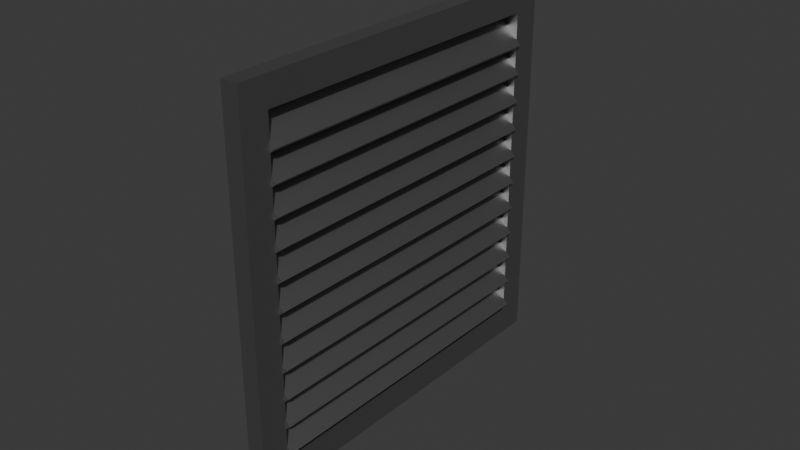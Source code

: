 # Source: vente.blend  (saved by Blender 4.2.66; exported with 4.5.12 LTS)
import bpy
from mathutils import Matrix  # noqa: F401  (used for matrix-valued properties, if any)

bpy.ops.wm.read_factory_settings(use_empty=True)
scene = bpy.context.scene
scene.name = 'Scene'

# ---- collections
col_collection = bpy.data.collections.new('Collection'); scene.collection.children.link(col_collection)

# ---- materials (node trees are filled in below, after node groups)
mat_m_tal = bpy.data.materials.new('Métal')
mat_m_tal.alpha_threshold = 0.0
mat_m_tal.roughness = 0.5
mat_m_tal.line_color = (0.0, 0.0, 0.0, 1.0)
mat_noir = bpy.data.materials.new('Noir')

# ---- material node trees
mat_m_tal.use_nodes = True; mat_m_tal.node_tree.nodes.clear()
_N = mat_m_tal.node_tree.nodes; _L = mat_m_tal.node_tree.links
n0 = _N.new('ShaderNodeOutputMaterial'); n0.name = 'Material Output'; n0.location = (300, 300)
n1 = _N.new('ShaderNodeBsdfPrincipled'); n1.name = 'Principled BSDF'; n1.location = (10, 300)
n1.inputs[0].default_value = (0.3555, 0.3555, 0.3555, 1.0)
n1.inputs[1].default_value = 1.0
n1.inputs[3].default_value = 1.45
_L.new(n1.outputs[0], n0.inputs[0])
n0.is_active_output = True
mat_noir.use_nodes = True; mat_noir.node_tree.nodes.clear()
_N = mat_noir.node_tree.nodes; _L = mat_noir.node_tree.links
n0 = _N.new('ShaderNodeBsdfPrincipled'); n0.name = 'Principled BSDF'; n0.location = (10, 300)
n0.inputs[0].default_value = (0.0, 0.0, 0.0, 1.0)
n1 = _N.new('ShaderNodeOutputMaterial'); n1.name = 'Material Output'; n1.location = (300, 300)
_L.new(n0.outputs[0], n1.inputs[0])
n1.is_active_output = True

# ---- world
world_world = bpy.data.worlds.new('World'); scene.world = world_world
world_world.use_nodes = True; world_world.node_tree.nodes.clear()
_N = world_world.node_tree.nodes; _L = world_world.node_tree.links
n0 = _N.new('ShaderNodeOutputWorld'); n0.name = 'World Output'; n0.location = (300, 300)
n1 = _N.new('ShaderNodeBackground'); n1.name = 'Background'; n1.location = (10, 300)
n1.inputs[0].default_value = (0.05088, 0.05088, 0.05088, 1.0)
_L.new(n1.outputs[0], n0.inputs[0])
n0.is_active_output = True
world_world.color = (0.05088, 0.05088, 0.05088)
world_world.sun_shadow_jitter_overblur = 0.0

# ---- meshes
me_cube = bpy.data.meshes.new('Cube')
me_cube.from_pydata([(0.04661, 1.0, 1.0), (0.04661, 1.0, -1.0), (0.04661, -1.0, 1.0), (0.04661, -1.0, -1.0), (-0.04661, 1.0, 1.0), (-0.04661, 1.0, -1.0), (-0.04661, -1.0, 1.0), (-0.04661, -1.0, -1.0), (-0.04661, -0.8511, -0.8511), (-0.04661, 0.8511, 0.8511), (-0.04661, -0.8511, 0.8511), (-0.04661, 0.8511, -0.8511), (0.04661, 0.8511, -0.8511), (0.04661, -0.8511, 0.8511), (0.04661, 0.8511, 0.8511), (0.04661, -0.8511, -0.8511)], [], [(0, 4, 6, 2), (3, 2, 6, 7), (10, 6, 4, 5, 11, 9), (11, 5, 7, 6, 10, 8), (5, 1, 3, 7), (1, 0, 2, 3, 15, 13, 14, 12), (15, 3, 1, 12), (5, 4, 0, 1), (9, 11, 12, 14), (15, 8, 10, 13), (11, 8, 15, 12), (9, 14, 13, 10), (10, 8, 11, 9)])
me_cube.polygons.foreach_set('material_index', [0, 0, 0, 0, 0, 0, 0, 0, 0, 0, 0, 0, 1])
_uv = me_cube.uv_layers.new(name='UVMap')
_uv.uv.foreach_set('vector', [0.625, 0.5, 0.875, 0.5, 0.875, 0.75, 0.625, 0.75, 0.375, 0.75, 0.625, 0.75, 0.625, 1.0, 0.375, 1.0, 0.6064, 0.01861, 0.625, 0.0, 0.625, 0.25, 0.375, 0.25, 0.3936, 0.2314, 0.6064, 0.2314, 0.3936, 0.2314, 0.375, 0.25, 0.375, 0.0, 0.625, 0.0, 0.6064, 0.01861, 0.3936, 0.01861, 0.125, 0.5, 0.375, 0.5, 0.375, 0.75, 0.125, 0.75, 0.375, 0.5, 0.625, 0.5, 0.625, 0.75, 0.375, 0.75, 0.3936, 0.7314, 0.6064, 0.7314, 0.6064, 0.5186, 0.3936, 0.5186, 0.3936, 0.7314, 0.375, 0.75, 0.375, 0.5, 0.3936, 0.5186, 0.375, 0.25, 0.625, 0.25, 0.625, 0.5, 0.375, 0.5, 0.625, 0.3682, 0.375, 0.3682, 0.375, 0.3818, 0.625, 0.3818, 0.375, 0.8682, 0.375, 0.8818, 0.625, 0.8818, 0.625, 0.8682, 0.2432, 0.5, 0.2432, 0.75, 0.2568, 0.75, 0.2568, 0.5, 0.7568, 0.5, 0.7432, 0.5, 0.7432, 0.75, 0.7568, 0.75, 0.6064, 0.01861, 0.3936, 0.01861, 0.3936, 0.2314, 0.6064, 0.2314])
me_cube.materials.append(mat_m_tal)
me_cube.materials.append(mat_noir)
me_cube.use_mirror_vertex_groups = False
me_cube.update()
me_cube_002 = bpy.data.meshes.new('Cube.002')
me_cube_002.from_pydata([(-1.0, -1.0, -1.0), (-1.0, -1.0, 1.0), (-1.0, 1.0, -1.0), (-1.0, 1.0, 1.0), (1.0, -1.0, -1.0), (1.0, -1.0, 1.0), (1.0, 1.0, -1.0), (1.0, 1.0, 1.0), (-6.807, -1.0, -2.335), (-6.807, -1.0, -0.3345), (-6.807, 1.0, -2.335), (-6.807, 1.0, -0.3345), (-4.807, -1.0, -2.335), (-4.807, -1.0, -0.3345), (-4.807, 1.0, -2.335), (-4.807, 1.0, -0.3345), (-12.61, -1.0, -3.669), (-12.61, -1.0, -1.669), (-12.61, 1.0, -3.669), (-12.61, 1.0, -1.669), (-10.61, -1.0, -3.669), (-10.61, -1.0, -1.669), (-10.61, 1.0, -3.669), (-10.61, 1.0, -1.669), (-18.42, -1.0, -5.004), (-18.42, -1.0, -3.004), (-18.42, 1.0, -5.004), (-18.42, 1.0, -3.004), (-16.42, -1.0, -5.004), (-16.42, -1.0, -3.004), (-16.42, 1.0, -5.004), (-16.42, 1.0, -3.004), (-24.23, -1.0, -6.338), (-24.23, -1.0, -4.338), (-24.23, 1.0, -6.338), (-24.23, 1.0, -4.338), (-22.23, -1.0, -6.338), (-22.23, -1.0, -4.338), (-22.23, 1.0, -6.338), (-22.23, 1.0, -4.338), (-30.04, -1.0, -7.673), (-30.04, -1.0, -5.673), (-30.04, 1.0, -7.673), (-30.04, 1.0, -5.673), (-28.04, -1.0, -7.673), (-28.04, -1.0, -5.673), (-28.04, 1.0, -7.673), (-28.04, 1.0, -5.673), (-35.84, -1.0, -9.007), (-35.84, -1.0, -7.007), (-35.84, 1.0, -9.007), (-35.84, 1.0, -7.007), (-33.84, -1.0, -9.007), (-33.84, -1.0, -7.007), (-33.84, 1.0, -9.007), (-33.84, 1.0, -7.007), (-41.65, -1.0, -10.34), (-41.65, -1.0, -8.342), (-41.65, 1.0, -10.34), (-41.65, 1.0, -8.342), (-39.65, -1.0, -10.34), (-39.65, -1.0, -8.342), (-39.65, 1.0, -10.34), (-39.65, 1.0, -8.342), (-47.46, -1.0, -11.68), (-47.46, -1.0, -9.676), (-47.46, 1.0, -11.68), (-47.46, 1.0, -9.676), (-45.46, -1.0, -11.68), (-45.46, -1.0, -9.676), (-45.46, 1.0, -11.68), (-45.46, 1.0, -9.676), (-53.27, -1.0, -13.01), (-53.27, -1.0, -11.01), (-53.27, 1.0, -13.01), (-53.27, 1.0, -11.01), (-51.27, -1.0, -13.01), (-51.27, -1.0, -11.01), (-51.27, 1.0, -13.01), (-51.27, 1.0, -11.01), (-59.07, -1.0, -14.35), (-59.07, -1.0, -12.35), (-59.07, 1.0, -14.35), (-59.07, 1.0, -12.35), (-57.07, -1.0, -14.35), (-57.07, -1.0, -12.35), (-57.07, 1.0, -14.35), (-57.07, 1.0, -12.35)], [], [(0, 1, 3, 2), (2, 3, 7, 6), (6, 7, 5, 4), (4, 5, 1, 0), (2, 6, 4, 0), (7, 3, 1, 5), (8, 9, 11, 10), (10, 11, 15, 14), (14, 15, 13, 12), (12, 13, 9, 8), (10, 14, 12, 8), (15, 11, 9, 13), (16, 17, 19, 18), (18, 19, 23, 22), (22, 23, 21, 20), (20, 21, 17, 16), (18, 22, 20, 16), (23, 19, 17, 21), (24, 25, 27, 26), (26, 27, 31, 30), (30, 31, 29, 28), (28, 29, 25, 24), (26, 30, 28, 24), (31, 27, 25, 29), (32, 33, 35, 34), (34, 35, 39, 38), (38, 39, 37, 36), (36, 37, 33, 32), (34, 38, 36, 32), (39, 35, 33, 37), (40, 41, 43, 42), (42, 43, 47, 46), (46, 47, 45, 44), (44, 45, 41, 40), (42, 46, 44, 40), (47, 43, 41, 45), (48, 49, 51, 50), (50, 51, 55, 54), (54, 55, 53, 52), (52, 53, 49, 48), (50, 54, 52, 48), (55, 51, 49, 53), (56, 57, 59, 58), (58, 59, 63, 62), (62, 63, 61, 60), (60, 61, 57, 56), (58, 62, 60, 56), (63, 59, 57, 61), (64, 65, 67, 66), (66, 67, 71, 70), (70, 71, 69, 68), (68, 69, 65, 64), (66, 70, 68, 64), (71, 67, 65, 69), (72, 73, 75, 74), (74, 75, 79, 78), (78, 79, 77, 76), (76, 77, 73, 72), (74, 78, 76, 72), (79, 75, 73, 77), (80, 81, 83, 82), (82, 83, 87, 86), (86, 87, 85, 84), (84, 85, 81, 80), (82, 86, 84, 80), (87, 83, 81, 85)])
_uv = me_cube_002.uv_layers.new(name='UVMap')
_uv.uv.foreach_set('vector', [0.375, 0.0, 0.625, 0.0, 0.625, 0.25, 0.375, 0.25, 0.375, 0.25, 0.625, 0.25, 0.625, 0.5, 0.375, 0.5, 0.375, 0.5, 0.625, 0.5, 0.625, 0.75, 0.375, 0.75, 0.375, 0.75, 0.625, 0.75, 0.625, 1.0, 0.375, 1.0, 0.125, 0.5, 0.375, 0.5, 0.375, 0.75, 0.125, 0.75, 0.625, 0.5, 0.875, 0.5, 0.875, 0.75, 0.625, 0.75, 0.375, 0.0, 0.625, 0.0, 0.625, 0.25, 0.375, 0.25, 0.375, 0.25, 0.625, 0.25, 0.625, 0.5, 0.375, 0.5, 0.375, 0.5, 0.625, 0.5, 0.625, 0.75, 0.375, 0.75, 0.375, 0.75, 0.625, 0.75, 0.625, 1.0, 0.375, 1.0, 0.125, 0.5, 0.375, 0.5, 0.375, 0.75, 0.125, 0.75, 0.625, 0.5, 0.875, 0.5, 0.875, 0.75, 0.625, 0.75, 0.375, 0.0, 0.625, 0.0, 0.625, 0.25, 0.375, 0.25, 0.375, 0.25, 0.625, 0.25, 0.625, 0.5, 0.375, 0.5, 0.375, 0.5, 0.625, 0.5, 0.625, 0.75, 0.375, 0.75, 0.375, 0.75, 0.625, 0.75, 0.625, 1.0, 0.375, 1.0, 0.125, 0.5, 0.375, 0.5, 0.375, 0.75, 0.125, 0.75, 0.625, 0.5, 0.875, 0.5, 0.875, 0.75, 0.625, 0.75, 0.375, 0.0, 0.625, 0.0, 0.625, 0.25, 0.375, 0.25, 0.375, 0.25, 0.625, 0.25, 0.625, 0.5, 0.375, 0.5, 0.375, 0.5, 0.625, 0.5, 0.625, 0.75, 0.375, 0.75, 0.375, 0.75, 0.625, 0.75, 0.625, 1.0, 0.375, 1.0, 0.125, 0.5, 0.375, 0.5, 0.375, 0.75, 0.125, 0.75, 0.625, 0.5, 0.875, 0.5, 0.875, 0.75, 0.625, 0.75, 0.375, 0.0, 0.625, 0.0, 0.625, 0.25, 0.375, 0.25, 0.375, 0.25, 0.625, 0.25, 0.625, 0.5, 0.375, 0.5, 0.375, 0.5, 0.625, 0.5, 0.625, 0.75, 0.375, 0.75, 0.375, 0.75, 0.625, 0.75, 0.625, 1.0, 0.375, 1.0, 0.125, 0.5, 0.375, 0.5, 0.375, 0.75, 0.125, 0.75, 0.625, 0.5, 0.875, 0.5, 0.875, 0.75, 0.625, 0.75, 0.375, 0.0, 0.625, 0.0, 0.625, 0.25, 0.375, 0.25, 0.375, 0.25, 0.625, 0.25, 0.625, 0.5, 0.375, 0.5, 0.375, 0.5, 0.625, 0.5, 0.625, 0.75, 0.375, 0.75, 0.375, 0.75, 0.625, 0.75, 0.625, 1.0, 0.375, 1.0, 0.125, 0.5, 0.375, 0.5, 0.375, 0.75, 0.125, 0.75, 0.625, 0.5, 0.875, 0.5, 0.875, 0.75, 0.625, 0.75, 0.375, 0.0, 0.625, 0.0, 0.625, 0.25, 0.375, 0.25, 0.375, 0.25, 0.625, 0.25, 0.625, 0.5, 0.375, 0.5, 0.375, 0.5, 0.625, 0.5, 0.625, 0.75, 0.375, 0.75, 0.375, 0.75, 0.625, 0.75, 0.625, 1.0, 0.375, 1.0, 0.125, 0.5, 0.375, 0.5, 0.375, 0.75, 0.125, 0.75, 0.625, 0.5, 0.875, 0.5, 0.875, 0.75, 0.625, 0.75, 0.375, 0.0, 0.625, 0.0, 0.625, 0.25, 0.375, 0.25, 0.375, 0.25, 0.625, 0.25, 0.625, 0.5, 0.375, 0.5, 0.375, 0.5, 0.625, 0.5, 0.625, 0.75, 0.375, 0.75, 0.375, 0.75, 0.625, 0.75, 0.625, 1.0, 0.375, 1.0, 0.125, 0.5, 0.375, 0.5, 0.375, 0.75, 0.125, 0.75, 0.625, 0.5, 0.875, 0.5, 0.875, 0.75, 0.625, 0.75, 0.375, 0.0, 0.625, 0.0, 0.625, 0.25, 0.375, 0.25, 0.375, 0.25, 0.625, 0.25, 0.625, 0.5, 0.375, 0.5, 0.375, 0.5, 0.625, 0.5, 0.625, 0.75, 0.375, 0.75, 0.375, 0.75, 0.625, 0.75, 0.625, 1.0, 0.375, 1.0, 0.125, 0.5, 0.375, 0.5, 0.375, 0.75, 0.125, 0.75, 0.625, 0.5, 0.875, 0.5, 0.875, 0.75, 0.625, 0.75, 0.375, 0.0, 0.625, 0.0, 0.625, 0.25, 0.375, 0.25, 0.375, 0.25, 0.625, 0.25, 0.625, 0.5, 0.375, 0.5, 0.375, 0.5, 0.625, 0.5, 0.625, 0.75, 0.375, 0.75, 0.375, 0.75, 0.625, 0.75, 0.625, 1.0, 0.375, 1.0, 0.125, 0.5, 0.375, 0.5, 0.375, 0.75, 0.125, 0.75, 0.625, 0.5, 0.875, 0.5, 0.875, 0.75, 0.625, 0.75, 0.375, 0.0, 0.625, 0.0, 0.625, 0.25, 0.375, 0.25, 0.375, 0.25, 0.625, 0.25, 0.625, 0.5, 0.375, 0.5, 0.375, 0.5, 0.625, 0.5, 0.625, 0.75, 0.375, 0.75, 0.375, 0.75, 0.625, 0.75, 0.625, 1.0, 0.375, 1.0, 0.125, 0.5, 0.375, 0.5, 0.375, 0.75, 0.125, 0.75, 0.625, 0.5, 0.875, 0.5, 0.875, 0.75, 0.625, 0.75])
me_cube_002.materials.append(mat_m_tal)
me_cube_002.update()

# ---- objects
ob_contour = bpy.data.objects.new('Contour', me_cube)
ob_trai = bpy.data.objects.new('Trai', me_cube_002)

# ---- transforms, parenting, visibility, modifiers, constraints
ob_contour.location = (0.0008307, 0.0, 0.2898)
ob_contour.scale = (0.2199, 0.2199, 0.2199)
ob_contour.lock_rotations_4d = False
ob_contour.empty_display_type = 'ARROWS'
ob_contour.lineart.crease_threshold = 0.0
ob_trai.location = (0.001299, 0.0, 0.4533)
ob_trai.rotation_euler = (0.0, -0.7106, 0.0)
ob_trai.scale = (0.003705, 0.1873, 0.01874)

# ---- collection membership
col_collection.objects.link(ob_contour)
col_collection.objects.link(ob_trai)

# ---- scene / render settings (as saved in the file)
scene.frame_start = 1; scene.frame_end = 250; scene.frame_set(1)
scene.render.engine = 'BLENDER_EEVEE_NEXT'
bpy.context.view_layer.update()

# ---- added for rendering (the .blend has no active camera and no usable light): camera, sun
cam_auto = bpy.data.cameras.new('AutoCamera')
cam_auto.lens = 50.0
cam_auto.sensor_width = 36.0
cam_auto.clip_end = 1000.0
ob_auto_camera = bpy.data.objects.new('AutoCamera', cam_auto)
scene.collection.objects.link(ob_auto_camera)
ob_auto_camera.location = (0.664527, -0.795874, 0.820427)
ob_auto_camera.rotation_euler = (1.09748, -7.21219e-08, 0.694738)
scene.camera = ob_auto_camera
light_auto_sun = bpy.data.lights.new('AutoSun', 'SUN')
light_auto_sun.energy = 3.0
light_auto_sun.angle = 0.0523599
ob_auto_sun = bpy.data.objects.new('AutoSun', light_auto_sun)
scene.collection.objects.link(ob_auto_sun)
ob_auto_sun.rotation_euler = (0.872665, 0.174533, 0.523599)
bpy.context.view_layer.update()
